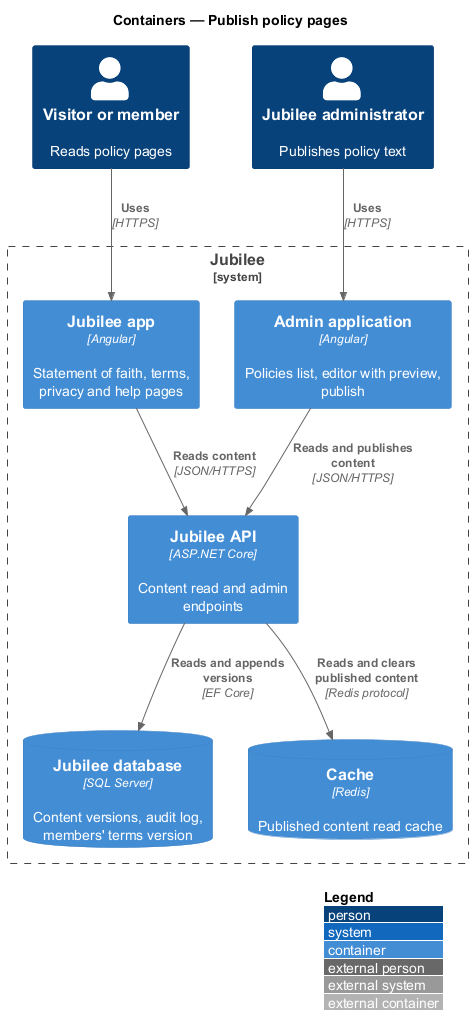

The diagram above was rendered by PlantUML. Its source (embedded in the PNG):
@startuml
!include <C4/C4_Container>
LAYOUT_WITH_LEGEND()
title Containers — Publish policy pages

Person(visitor, "Visitor or member", "Reads policy pages")
Person(admin, "Jubilee administrator", "Publishes policy text")
System_Boundary(jubilee, "Jubilee") {
  Container(web, "Jubilee app", "Angular", "Statement of faith, terms, privacy and help pages")
  Container(adminApp, "Admin application", "Angular", "Policies list, editor with preview, publish")
  Container(api, "Jubilee API", "ASP.NET Core", "Content read and admin endpoints")
  ContainerDb(db, "Jubilee database", "SQL Server", "Content versions, audit log, members' terms version")
  ContainerDb(cache, "Cache", "Redis", "Published content read cache")
}
Rel(visitor, web, "Uses", "HTTPS")
Rel(admin, adminApp, "Uses", "HTTPS")
Rel(web, api, "Reads content", "JSON/HTTPS")
Rel(adminApp, api, "Reads and publishes content", "JSON/HTTPS")
Rel(api, cache, "Reads and clears published content", "Redis protocol")
Rel(api, db, "Reads and appends versions", "EF Core")
@enduml